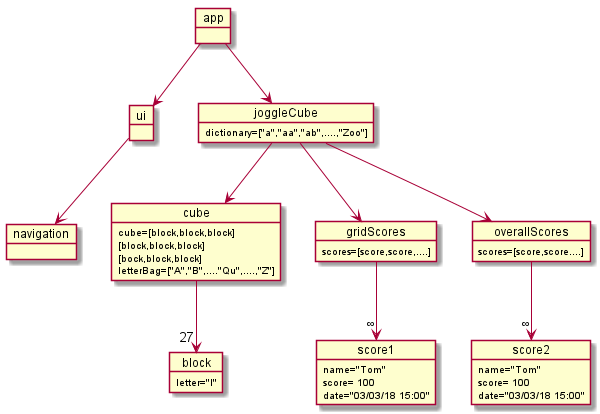

The diagram above was rendered by PlantUML. Its source (embedded in the PNG):
@startuml Obect Diagram

object app
object ui
object navigation

object joggleCube {
    dictionary=["a","aa","ab",....,"Zoo"]
}

object cube {
    cube=[block,block,block]
            [block,block,block]
            [bock,block,block]
    letterBag=["A","B",...."Qu",....,"Z"]
    
}

object block {
    letter="I"
}

object gridScores {
    scores=[score,score,....]
}

object overallScores {
    scores=[score,score....]
}

object score1 {
    name="Tom"
    score= 100
    date="03/03/18 15:00"
}
object score2 {
    name="Tom"
    score= 100
    date="03/03/18 15:00"
}

joggleCube --> gridScores
joggleCube --> overallScores
joggleCube --> cube

gridScores --> "?" score1
overallScores --> "?" score2

cube --> "27" block

app --> joggleCube
app --> ui
ui --> navigation
@enduml